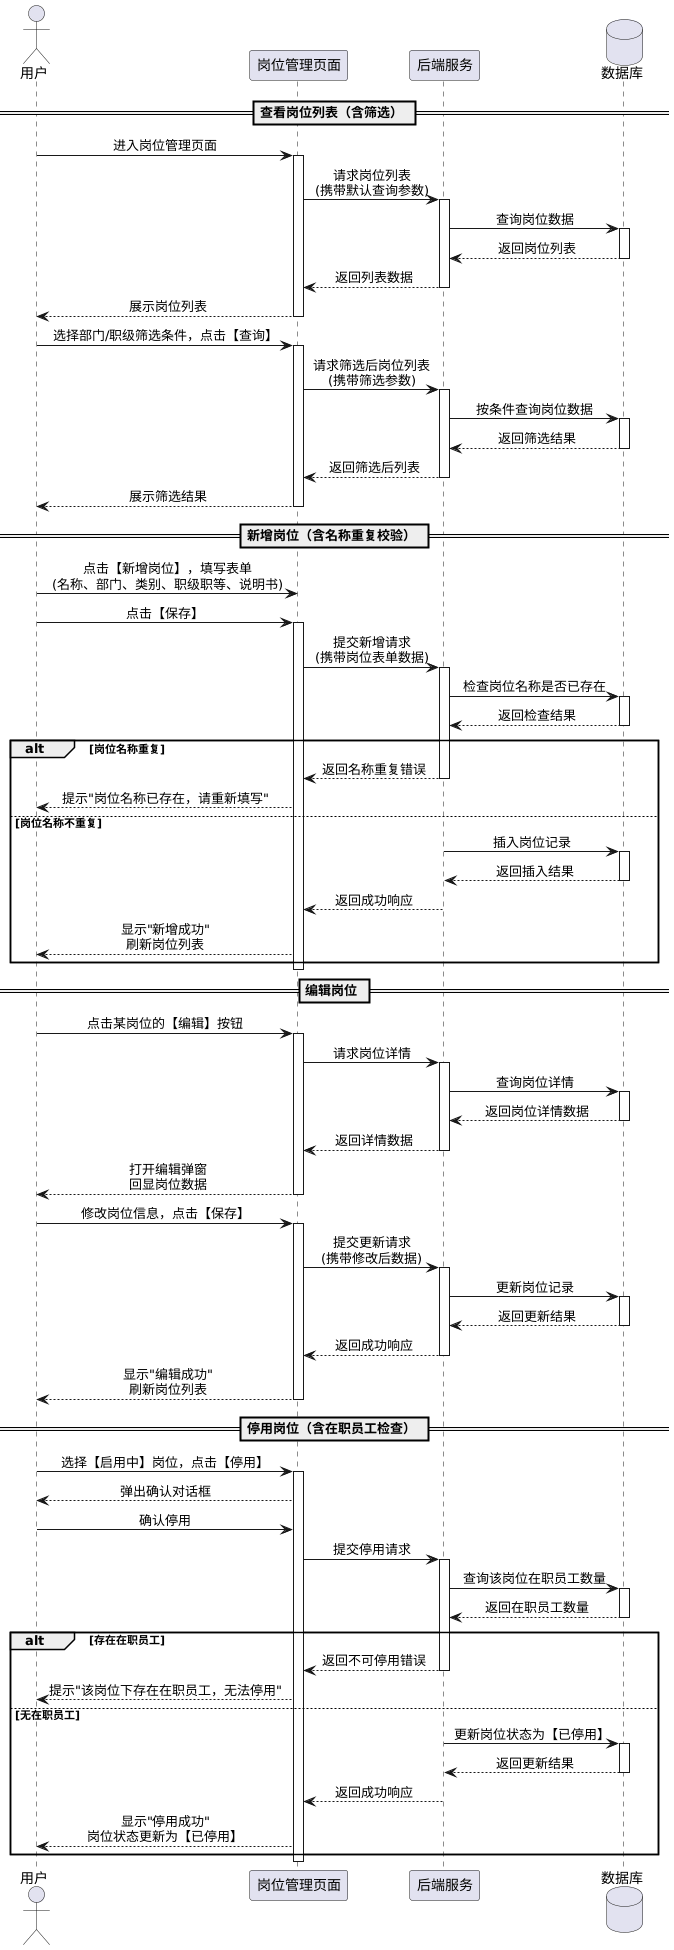

The diagram above was rendered by PlantUML. Its source (embedded in the PNG):
@startuml
skinparam backgroundColor #FFFFFF
skinparam sequenceMessageAlign center

actor 用户
participant "岗位管理页面"
participant "后端服务"
database "数据库"

== 查看岗位列表（含筛选） ==

用户 -> "岗位管理页面": 进入岗位管理页面
activate "岗位管理页面"
"岗位管理页面" -> "后端服务": 请求岗位列表\n(携带默认查询参数)
activate "后端服务"
"后端服务" -> "数据库": 查询岗位数据
activate "数据库"
"数据库" --> "后端服务": 返回岗位列表
deactivate "数据库"
"后端服务" --> "岗位管理页面": 返回列表数据
deactivate "后端服务"
"岗位管理页面" --> 用户: 展示岗位列表
deactivate "岗位管理页面"

用户 -> "岗位管理页面": 选择部门/职级筛选条件，点击【查询】
activate "岗位管理页面"
"岗位管理页面" -> "后端服务": 请求筛选后岗位列表\n(携带筛选参数)
activate "后端服务"
"后端服务" -> "数据库": 按条件查询岗位数据
activate "数据库"
"数据库" --> "后端服务": 返回筛选结果
deactivate "数据库"
"后端服务" --> "岗位管理页面": 返回筛选后列表
deactivate "后端服务"
"岗位管理页面" --> 用户: 展示筛选结果
deactivate "岗位管理页面"

== 新增岗位（含名称重复校验） ==

用户 -> "岗位管理页面": 点击【新增岗位】，填写表单\n(名称、部门、类别、职级职等、说明书)
用户 -> "岗位管理页面": 点击【保存】
activate "岗位管理页面"
"岗位管理页面" -> "后端服务": 提交新增请求\n(携带岗位表单数据)
activate "后端服务"
"后端服务" -> "数据库": 检查岗位名称是否已存在
activate "数据库"
"数据库" --> "后端服务": 返回检查结果
deactivate "数据库"

alt 岗位名称重复
  "后端服务" --> "岗位管理页面": 返回名称重复错误
  deactivate "后端服务"
  "岗位管理页面" --> 用户: 提示"岗位名称已存在，请重新填写"
else 岗位名称不重复
  "后端服务" -> "数据库": 插入岗位记录
  activate "数据库"
  "数据库" --> "后端服务": 返回插入结果
  deactivate "数据库"
  "后端服务" --> "岗位管理页面": 返回成功响应
  deactivate "后端服务"
  "岗位管理页面" --> 用户: 显示"新增成功"\n刷新岗位列表
end
deactivate "岗位管理页面"

== 编辑岗位 ==

用户 -> "岗位管理页面": 点击某岗位的【编辑】按钮
activate "岗位管理页面"
"岗位管理页面" -> "后端服务": 请求岗位详情
activate "后端服务"
"后端服务" -> "数据库": 查询岗位详情
activate "数据库"
"数据库" --> "后端服务": 返回岗位详情数据
deactivate "数据库"
"后端服务" --> "岗位管理页面": 返回详情数据
deactivate "后端服务"
"岗位管理页面" --> 用户: 打开编辑弹窗\n回显岗位数据
deactivate "岗位管理页面"

用户 -> "岗位管理页面": 修改岗位信息，点击【保存】
activate "岗位管理页面"
"岗位管理页面" -> "后端服务": 提交更新请求\n(携带修改后数据)
activate "后端服务"
"后端服务" -> "数据库": 更新岗位记录
activate "数据库"
"数据库" --> "后端服务": 返回更新结果
deactivate "数据库"
"后端服务" --> "岗位管理页面": 返回成功响应
deactivate "后端服务"
"岗位管理页面" --> 用户: 显示"编辑成功"\n刷新岗位列表
deactivate "岗位管理页面"

== 停用岗位（含在职员工检查） ==

用户 -> "岗位管理页面": 选择【启用中】岗位，点击【停用】
activate "岗位管理页面"
"岗位管理页面" --> 用户: 弹出确认对话框
用户 -> "岗位管理页面": 确认停用
"岗位管理页面" -> "后端服务": 提交停用请求
activate "后端服务"
"后端服务" -> "数据库": 查询该岗位在职员工数量
activate "数据库"
"数据库" --> "后端服务": 返回在职员工数量
deactivate "数据库"

alt 存在在职员工
  "后端服务" --> "岗位管理页面": 返回不可停用错误
  deactivate "后端服务"
  "岗位管理页面" --> 用户: 提示"该岗位下存在在职员工，无法停用"
else 无在职员工
  "后端服务" -> "数据库": 更新岗位状态为【已停用】
  activate "数据库"
  "数据库" --> "后端服务": 返回更新结果
  deactivate "数据库"
  "后端服务" --> "岗位管理页面": 返回成功响应
  deactivate "后端服务"
  "岗位管理页面" --> 用户: 显示"停用成功"\n岗位状态更新为【已停用】
end
deactivate "岗位管理页面"

@enduml